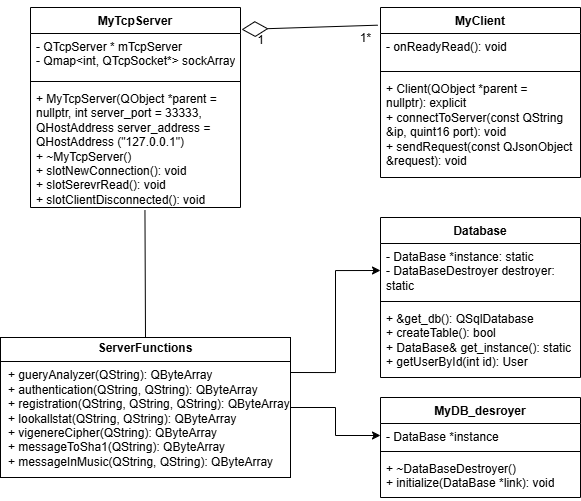

The diagram above was exported from draw.io. Its source (the exported page's mxGraphModel, read from the mxfile embedded in the PNG):
<mxGraphModel dx="1507" dy="682" grid="1" gridSize="10" guides="1" tooltips="1" connect="1" arrows="1" fold="1" page="1" pageScale="1" pageWidth="827" pageHeight="1169" math="0" shadow="0">
  <root>
    <mxCell id="0" />
    <mxCell id="1" parent="0" />
    <mxCell id="6BvkSm77Nn7PGBsVnFQ4-1" value="MyTcpServer" style="swimlane;fontStyle=1;align=center;verticalAlign=top;childLayout=stackLayout;horizontal=1;startSize=26;horizontalStack=0;resizeParent=1;resizeParentMax=0;resizeLast=0;collapsible=1;marginBottom=0;whiteSpace=wrap;html=1;" parent="1" vertex="1">
      <mxGeometry x="80" y="30" width="210" height="200" as="geometry" />
    </mxCell>
    <mxCell id="6BvkSm77Nn7PGBsVnFQ4-2" value="- QTcpServer * mTcpServer&lt;div&gt;- Qmap&amp;lt;int, QTcpSocket*&amp;gt; sockArray&lt;/div&gt;" style="text;strokeColor=none;fillColor=none;align=left;verticalAlign=top;spacingLeft=4;spacingRight=4;overflow=hidden;rotatable=0;points=[[0,0.5],[1,0.5]];portConstraint=eastwest;whiteSpace=wrap;html=1;" parent="6BvkSm77Nn7PGBsVnFQ4-1" vertex="1">
      <mxGeometry y="26" width="210" height="44" as="geometry" />
    </mxCell>
    <mxCell id="6BvkSm77Nn7PGBsVnFQ4-3" value="" style="line;strokeWidth=1;fillColor=none;align=left;verticalAlign=middle;spacingTop=-1;spacingLeft=3;spacingRight=3;rotatable=0;labelPosition=right;points=[];portConstraint=eastwest;strokeColor=inherit;" parent="6BvkSm77Nn7PGBsVnFQ4-1" vertex="1">
      <mxGeometry y="70" width="210" height="8" as="geometry" />
    </mxCell>
    <mxCell id="6BvkSm77Nn7PGBsVnFQ4-4" value="+ MyTcpServer(QObject *parent = nullptr, int server_port = 33333, QHostAddress server_address = QHostAddress (&quot;127.0.0.1&quot;)&lt;div&gt;+ ~MyTcpServer()&lt;/div&gt;&lt;div&gt;+ slotNewConnection(): void&lt;/div&gt;&lt;div&gt;+ slotSerevrRead(): void&lt;/div&gt;&lt;div&gt;+ slotClientDisconnected(): void&lt;/div&gt;" style="text;strokeColor=none;fillColor=none;align=left;verticalAlign=top;spacingLeft=4;spacingRight=4;overflow=hidden;rotatable=0;points=[[0,0.5],[1,0.5]];portConstraint=eastwest;whiteSpace=wrap;html=1;" parent="6BvkSm77Nn7PGBsVnFQ4-1" vertex="1">
      <mxGeometry y="78" width="210" height="122" as="geometry" />
    </mxCell>
    <mxCell id="6BvkSm77Nn7PGBsVnFQ4-5" value="MyClient" style="swimlane;fontStyle=1;align=center;verticalAlign=top;childLayout=stackLayout;horizontal=1;startSize=26;horizontalStack=0;resizeParent=1;resizeParentMax=0;resizeLast=0;collapsible=1;marginBottom=0;whiteSpace=wrap;html=1;" parent="1" vertex="1">
      <mxGeometry x="430" y="30" width="200" height="170" as="geometry" />
    </mxCell>
    <mxCell id="6BvkSm77Nn7PGBsVnFQ4-6" value="&lt;div&gt;- onReadyRead(): void&lt;/div&gt;" style="text;strokeColor=none;fillColor=none;align=left;verticalAlign=top;spacingLeft=4;spacingRight=4;overflow=hidden;rotatable=0;points=[[0,0.5],[1,0.5]];portConstraint=eastwest;whiteSpace=wrap;html=1;" parent="6BvkSm77Nn7PGBsVnFQ4-5" vertex="1">
      <mxGeometry y="26" width="200" height="34" as="geometry" />
    </mxCell>
    <mxCell id="6BvkSm77Nn7PGBsVnFQ4-7" value="" style="line;strokeWidth=1;fillColor=none;align=left;verticalAlign=middle;spacingTop=-1;spacingLeft=3;spacingRight=3;rotatable=0;labelPosition=right;points=[];portConstraint=eastwest;strokeColor=inherit;" parent="6BvkSm77Nn7PGBsVnFQ4-5" vertex="1">
      <mxGeometry y="60" width="200" height="8" as="geometry" />
    </mxCell>
    <mxCell id="6BvkSm77Nn7PGBsVnFQ4-8" value="&lt;div&gt;+ Client(QObject *parent = nullptr):&amp;nbsp;&lt;span style=&quot;background-color: transparent; color: light-dark(rgb(0, 0, 0), rgb(255, 255, 255));&quot;&gt;explicit&lt;/span&gt;&lt;span style=&quot;background-color: transparent; color: light-dark(rgb(0, 0, 0), rgb(255, 255, 255));&quot;&gt;&amp;nbsp;&lt;/span&gt;&lt;/div&gt;+ connectToServer(const QString &amp;amp;ip, quint16 port): void&lt;div&gt;+ sendRequest(const QJsonObject &amp;amp;request): void&lt;/div&gt;" style="text;strokeColor=none;fillColor=none;align=left;verticalAlign=top;spacingLeft=4;spacingRight=4;overflow=hidden;rotatable=0;points=[[0,0.5],[1,0.5]];portConstraint=eastwest;whiteSpace=wrap;html=1;" parent="6BvkSm77Nn7PGBsVnFQ4-5" vertex="1">
      <mxGeometry y="68" width="200" height="102" as="geometry" />
    </mxCell>
    <mxCell id="6BvkSm77Nn7PGBsVnFQ4-17" value="Database" style="swimlane;fontStyle=1;align=center;verticalAlign=top;childLayout=stackLayout;horizontal=1;startSize=26;horizontalStack=0;resizeParent=1;resizeParentMax=0;resizeLast=0;collapsible=1;marginBottom=0;whiteSpace=wrap;html=1;" parent="1" vertex="1">
      <mxGeometry x="430" y="240" width="200" height="160" as="geometry" />
    </mxCell>
    <mxCell id="6BvkSm77Nn7PGBsVnFQ4-18" value="- DataBase *instance: static&lt;div&gt;- DataBaseDestroyer destroyer: static&lt;/div&gt;" style="text;strokeColor=none;fillColor=none;align=left;verticalAlign=top;spacingLeft=4;spacingRight=4;overflow=hidden;rotatable=0;points=[[0,0.5],[1,0.5]];portConstraint=eastwest;whiteSpace=wrap;html=1;" parent="6BvkSm77Nn7PGBsVnFQ4-17" vertex="1">
      <mxGeometry y="26" width="200" height="54" as="geometry" />
    </mxCell>
    <mxCell id="6BvkSm77Nn7PGBsVnFQ4-19" value="" style="line;strokeWidth=1;fillColor=none;align=left;verticalAlign=middle;spacingTop=-1;spacingLeft=3;spacingRight=3;rotatable=0;labelPosition=right;points=[];portConstraint=eastwest;strokeColor=inherit;" parent="6BvkSm77Nn7PGBsVnFQ4-17" vertex="1">
      <mxGeometry y="80" width="200" height="8" as="geometry" />
    </mxCell>
    <mxCell id="6BvkSm77Nn7PGBsVnFQ4-20" value="+ &amp;amp;get_db(): QSqlDatabase&amp;nbsp;&lt;div&gt;+ createTable(): bool&lt;div&gt;+ DataBase&amp;amp; get_instance(): static&lt;/div&gt;&lt;div&gt;+ getUserById(int id): User&lt;/div&gt;&lt;/div&gt;" style="text;strokeColor=none;fillColor=none;align=left;verticalAlign=top;spacingLeft=4;spacingRight=4;overflow=hidden;rotatable=0;points=[[0,0.5],[1,0.5]];portConstraint=eastwest;whiteSpace=wrap;html=1;" parent="6BvkSm77Nn7PGBsVnFQ4-17" vertex="1">
      <mxGeometry y="88" width="200" height="72" as="geometry" />
    </mxCell>
    <mxCell id="6BvkSm77Nn7PGBsVnFQ4-21" value="MyDB_desroyer" style="swimlane;fontStyle=1;align=center;verticalAlign=top;childLayout=stackLayout;horizontal=1;startSize=26;horizontalStack=0;resizeParent=1;resizeParentMax=0;resizeLast=0;collapsible=1;marginBottom=0;whiteSpace=wrap;html=1;" parent="1" vertex="1">
      <mxGeometry x="430" y="420" width="200" height="100" as="geometry" />
    </mxCell>
    <mxCell id="6BvkSm77Nn7PGBsVnFQ4-22" value="- DataBase *instance" style="text;strokeColor=none;fillColor=none;align=left;verticalAlign=top;spacingLeft=4;spacingRight=4;overflow=hidden;rotatable=0;points=[[0,0.5],[1,0.5]];portConstraint=eastwest;whiteSpace=wrap;html=1;" parent="6BvkSm77Nn7PGBsVnFQ4-21" vertex="1">
      <mxGeometry y="26" width="200" height="24" as="geometry" />
    </mxCell>
    <mxCell id="6BvkSm77Nn7PGBsVnFQ4-23" value="" style="line;strokeWidth=1;fillColor=none;align=left;verticalAlign=middle;spacingTop=-1;spacingLeft=3;spacingRight=3;rotatable=0;labelPosition=right;points=[];portConstraint=eastwest;strokeColor=inherit;" parent="6BvkSm77Nn7PGBsVnFQ4-21" vertex="1">
      <mxGeometry y="50" width="200" height="8" as="geometry" />
    </mxCell>
    <mxCell id="6BvkSm77Nn7PGBsVnFQ4-24" value="+ ~DataBaseDestroyer()&lt;div&gt;+ initialize(DataBase *link): void&lt;/div&gt;" style="text;strokeColor=none;fillColor=none;align=left;verticalAlign=top;spacingLeft=4;spacingRight=4;overflow=hidden;rotatable=0;points=[[0,0.5],[1,0.5]];portConstraint=eastwest;whiteSpace=wrap;html=1;" parent="6BvkSm77Nn7PGBsVnFQ4-21" vertex="1">
      <mxGeometry y="58" width="200" height="42" as="geometry" />
    </mxCell>
    <mxCell id="6BvkSm77Nn7PGBsVnFQ4-25" value="" style="endArrow=diamondThin;endFill=0;endSize=24;html=1;rounded=0;entryX=1.005;entryY=0.11;entryDx=0;entryDy=0;entryPerimeter=0;exitX=-0.014;exitY=0.104;exitDx=0;exitDy=0;exitPerimeter=0;" parent="1" source="6BvkSm77Nn7PGBsVnFQ4-5" target="6BvkSm77Nn7PGBsVnFQ4-1" edge="1">
      <mxGeometry width="160" relative="1" as="geometry">
        <mxPoint x="390" y="70" as="sourcePoint" />
        <mxPoint x="320" y="60" as="targetPoint" />
      </mxGeometry>
    </mxCell>
    <mxCell id="6BvkSm77Nn7PGBsVnFQ4-28" value="1" style="text;html=1;align=center;verticalAlign=middle;resizable=0;points=[];autosize=1;strokeColor=none;fillColor=none;" parent="1" vertex="1">
      <mxGeometry x="295" y="48" width="30" height="30" as="geometry" />
    </mxCell>
    <mxCell id="6BvkSm77Nn7PGBsVnFQ4-29" value="1*&lt;div&gt;&lt;br&gt;&lt;/div&gt;" style="text;html=1;align=center;verticalAlign=middle;resizable=0;points=[];autosize=1;strokeColor=none;fillColor=none;" parent="1" vertex="1">
      <mxGeometry x="400" y="48" width="30" height="40" as="geometry" />
    </mxCell>
    <mxCell id="6BvkSm77Nn7PGBsVnFQ4-51" style="edgeStyle=orthogonalEdgeStyle;rounded=0;orthogonalLoop=1;jettySize=auto;html=1;exitX=1;exitY=0.25;exitDx=0;exitDy=0;entryX=0;entryY=0.5;entryDx=0;entryDy=0;" parent="1" source="6BvkSm77Nn7PGBsVnFQ4-50" target="6BvkSm77Nn7PGBsVnFQ4-18" edge="1">
      <mxGeometry relative="1" as="geometry" />
    </mxCell>
    <mxCell id="6BvkSm77Nn7PGBsVnFQ4-52" style="edgeStyle=orthogonalEdgeStyle;rounded=0;orthogonalLoop=1;jettySize=auto;html=1;exitX=1;exitY=0.5;exitDx=0;exitDy=0;entryX=0;entryY=0.5;entryDx=0;entryDy=0;" parent="1" source="6BvkSm77Nn7PGBsVnFQ4-50" target="6BvkSm77Nn7PGBsVnFQ4-22" edge="1">
      <mxGeometry relative="1" as="geometry" />
    </mxCell>
    <mxCell id="6BvkSm77Nn7PGBsVnFQ4-50" value="&lt;p style=&quot;margin: 4px 0px 0px; text-align: center;&quot;&gt;&lt;b style=&quot;&quot;&gt;ServerFunctions&lt;/b&gt;&lt;/p&gt;&lt;hr size=&quot;1&quot; style=&quot;border-style:solid;&quot;&gt;&lt;p style=&quot;margin:0px;margin-left:8px;&quot;&gt;&lt;span style=&quot;background-color: transparent; color: light-dark(rgb(0, 0, 0), rgb(255, 255, 255));&quot;&gt;+ gueryAnalyzer(QString): QByteArray&lt;/span&gt;&lt;/p&gt;&lt;p style=&quot;margin:0px;margin-left:8px;&quot;&gt;&lt;span style=&quot;background-color: transparent; color: light-dark(rgb(0, 0, 0), rgb(255, 255, 255));&quot;&gt;+ authentication(QString, QString): QByteArray&lt;/span&gt;&lt;/p&gt;&lt;p style=&quot;margin:0px;margin-left:8px;&quot;&gt;+ registration(QString, QString, QString): QByteArray&lt;/p&gt;&lt;p style=&quot;margin:0px;margin-left:8px;&quot;&gt;+ lookallstat(QString, QString): QByteArray&lt;/p&gt;&lt;p style=&quot;margin:0px;margin-left:8px;&quot;&gt;+ vigenereCipher(QString): QByteArray&lt;/p&gt;&lt;p style=&quot;margin:0px;margin-left:8px;&quot;&gt;+ messageToSha1(QString): QByteArray&lt;/p&gt;&lt;p style=&quot;margin:0px;margin-left:8px;&quot;&gt;+ messageInMusic(QString, QString): QByteArray&lt;/p&gt;&lt;p style=&quot;margin:0px;margin-left:8px;&quot;&gt;&lt;br&gt;&lt;/p&gt;" style="verticalAlign=top;align=left;overflow=fill;html=1;whiteSpace=wrap;" parent="1" vertex="1">
      <mxGeometry x="50" y="360" width="290" height="140" as="geometry" />
    </mxCell>
    <mxCell id="6BvkSm77Nn7PGBsVnFQ4-58" value="" style="endArrow=none;html=1;rounded=0;exitX=0.5;exitY=0;exitDx=0;exitDy=0;entryX=0.545;entryY=1.021;entryDx=0;entryDy=0;entryPerimeter=0;" parent="1" source="6BvkSm77Nn7PGBsVnFQ4-50" edge="1" target="6BvkSm77Nn7PGBsVnFQ4-4">
      <mxGeometry width="50" height="50" relative="1" as="geometry">
        <mxPoint x="200" y="350" as="sourcePoint" />
        <mxPoint x="170" y="270" as="targetPoint" />
      </mxGeometry>
    </mxCell>
  </root>
</mxGraphModel>